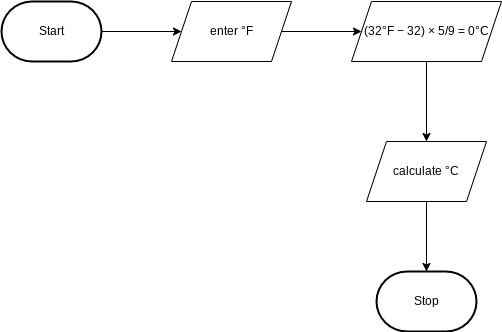

The diagram above was exported from draw.io. Its source (the exported page's mxGraphModel, read from the mxfile embedded in the PNG):
<mxGraphModel dx="835" dy="570" grid="1" gridSize="10" guides="1" tooltips="1" connect="1" arrows="1" fold="1" page="1" pageScale="1" pageWidth="850" pageHeight="1100" math="0" shadow="0">
  <root>
    <mxCell id="0" />
    <mxCell id="1" parent="0" />
    <mxCell id="5" style="edgeStyle=orthogonalEdgeStyle;html=1;rounded=0;" edge="1" parent="1" source="2" target="4">
      <mxGeometry relative="1" as="geometry" />
    </mxCell>
    <mxCell id="2" value="Start" style="strokeWidth=2;html=1;shape=mxgraph.flowchart.terminator;whiteSpace=wrap;" parent="1" vertex="1">
      <mxGeometry x="190" y="150" width="100" height="60" as="geometry" />
    </mxCell>
    <mxCell id="3" value="Stop" style="strokeWidth=2;html=1;shape=mxgraph.flowchart.terminator;whiteSpace=wrap;" parent="1" vertex="1">
      <mxGeometry x="565" y="420" width="100" height="60" as="geometry" />
    </mxCell>
    <mxCell id="7" style="edgeStyle=orthogonalEdgeStyle;rounded=0;html=1;" edge="1" parent="1" source="4" target="6">
      <mxGeometry relative="1" as="geometry" />
    </mxCell>
    <mxCell id="4" value="enter&amp;nbsp;°F" style="shape=parallelogram;perimeter=parallelogramPerimeter;whiteSpace=wrap;html=1;fixedSize=1;" vertex="1" parent="1">
      <mxGeometry x="360" y="150" width="120" height="60" as="geometry" />
    </mxCell>
    <mxCell id="9" style="edgeStyle=orthogonalEdgeStyle;rounded=0;html=1;" edge="1" parent="1" source="6" target="8">
      <mxGeometry relative="1" as="geometry" />
    </mxCell>
    <mxCell id="6" value="(32°F − 32) × 5/9 = 0°C" style="shape=parallelogram;perimeter=parallelogramPerimeter;whiteSpace=wrap;html=1;fixedSize=1;" vertex="1" parent="1">
      <mxGeometry x="540" y="150" width="150" height="60" as="geometry" />
    </mxCell>
    <mxCell id="10" style="edgeStyle=orthogonalEdgeStyle;rounded=0;html=1;entryX=0.5;entryY=0;entryDx=0;entryDy=0;entryPerimeter=0;" edge="1" parent="1" source="8" target="3">
      <mxGeometry relative="1" as="geometry" />
    </mxCell>
    <mxCell id="8" value="calculate&amp;nbsp;°C" style="shape=parallelogram;perimeter=parallelogramPerimeter;whiteSpace=wrap;html=1;fixedSize=1;" vertex="1" parent="1">
      <mxGeometry x="555" y="290" width="120" height="60" as="geometry" />
    </mxCell>
  </root>
</mxGraphModel>